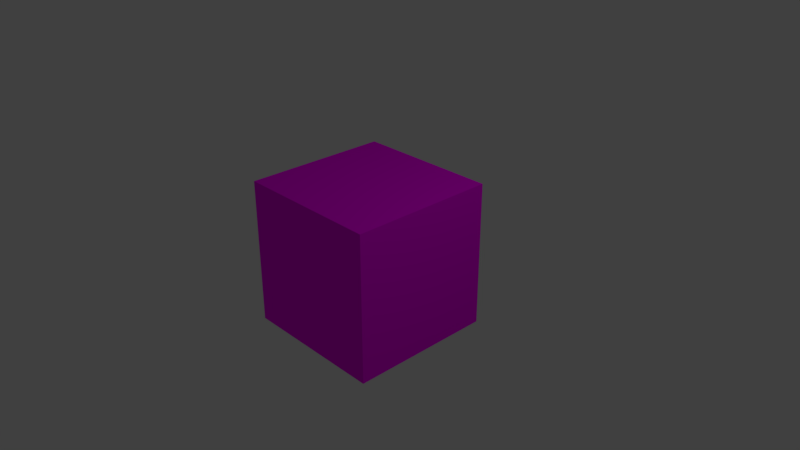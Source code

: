 # Source: QuestionBlockCube.blend  (saved by Blender 2.79.0; exported with 4.5.12 LTS)
import bpy
from mathutils import Matrix  # noqa: F401  (used for matrix-valued properties, if any)

bpy.ops.wm.read_factory_settings(use_empty=True)
scene = bpy.context.scene
scene.name = 'Scene'

# ---- collections
col_collection_1 = bpy.data.collections.new('Collection 1'); scene.collection.children.link(col_collection_1)

# ---- images (referenced by path relative to the original .blend; pixels are not part of the script)
import os
ASSET_DIR = os.environ.get("B2B_ASSET_DIR", "")  # directory of the original .blend (textures are referenced by path, not embedded)
HERE = os.path.dirname(os.path.abspath(__file__))  # packed textures are extracted next to this script under _unpacked/

def load_image(name, relpath, width, height, colorspace="sRGB"):
    """Load a texture the original file referenced (path relative to the .blend, or extracted next to this script)."""
    p = next((c for c in (os.path.join(HERE, relpath), os.path.join(ASSET_DIR, relpath)) if relpath and os.path.exists(c)), "")
    if p:
        img = bpy.data.images.load(p, check_existing=True)
        img.name = name
    else:  # same state as the original file: an image datablock whose file is absent (Cycles renders it pink)
        img = bpy.data.images.new(name, width, height)
        img.source = "FILE"
        img.filepath = "//" + (relpath or name)
    img.colorspace_settings.name = colorspace
    return img
img_ao_cube = load_image('AO_Cube', '', 1024, 1024, 'sRGB')

# ---- materials (node trees are filled in below, after node groups)
mat_cubematerial = bpy.data.materials.new('CubeMaterial')
mat_cubematerial.alpha_threshold = 0.0
mat_cubematerial.roughness = 0.5

# ---- material node trees
mat_cubematerial.use_nodes = True; mat_cubematerial.node_tree.nodes.clear()
_N = mat_cubematerial.node_tree.nodes; _L = mat_cubematerial.node_tree.links
n0 = _N.new('ShaderNodeBsdfDiffuse'); n0.name = 'Diffuse BSDF'; n0.location = (10, 300)
n1 = _N.new('ShaderNodeOutputMaterial'); n1.name = 'Material Output'; n1.location = (177, 298)
n2 = _N.new('ShaderNodeTexImage'); n2.name = 'Image Texture'; n2.location = (-180, 300)
n2.width = 140
n2.image = img_ao_cube
_L.new(n0.outputs[0], n1.inputs[0])
_L.new(n2.outputs[0], n0.inputs[0])
n1.is_active_output = True

# ---- world
world_world = bpy.data.worlds.new('World'); scene.world = world_world
world_world.color = (0.05088, 0.05088, 0.05088)
world_world.use_sun_shadow = False
world_world.sun_shadow_jitter_overblur = 0.0
world_world.cycles.sampling_method = 'MANUAL'

# ---- cameras
cam_camera = bpy.data.cameras.new('Camera')
cam_camera.clip_end = 100.0
cam_camera.lens = 35.0
cam_camera.sensor_width = 32.0
cam_camera.sensor_height = 18.0
cam_camera.ortho_scale = 7.314
cam_camera.dof.focus_distance = 0.0

# ---- lights
light_lamp = bpy.data.lights.new('Lamp', 'POINT')
light_lamp.transmission_factor = 0.0
light_lamp.cutoff_distance = 30.0
light_lamp.energy = 100.0
light_lamp.shadow_buffer_clip_start = 1.001
light_lamp.shadow_soft_size = 0.1
light_lamp.shadow_maximum_resolution = 0.006
light_lamp.use_absolute_resolution = True

# ---- meshes
me_cube = bpy.data.meshes.new('Cube')
me_cube.from_pydata([(1.0, 1.0, -1.0), (1.0, -1.0, -1.0), (-1.0, -1.0, -1.0), (-1.0, 1.0, -1.0), (1.0, 1.0, 1.0), (1.0, -1.0, 1.0), (-1.0, -1.0, 1.0), (-1.0, 1.0, 1.0)], [], [(0, 1, 2, 3), (4, 7, 6, 5), (0, 4, 5, 1), (1, 5, 6, 2), (2, 6, 7, 3), (4, 0, 3, 7)])
_uv = me_cube.uv_layers.new(name='UVMap')
_uv.uv.foreach_set('vector', [0.3913, 0.499, 0.6273, 0.499, 0.6273, 0.735, 0.3913, 0.735, 0.3913, 0.2631, 0.3913, 0.02709, 0.6273, 0.02709, 0.6273, 0.2631, 0.3913, 0.499, 0.3913, 0.2631, 0.6273, 0.2631, 0.6273, 0.499, 0.8633, 0.735, 0.8633, 0.971, 0.6273, 0.971, 0.6273, 0.735, 0.6273, 0.735, 0.6273, 0.971, 0.3913, 0.971, 0.3913, 0.735, 0.1553, 0.971, 0.1553, 0.735, 0.3913, 0.735, 0.3913, 0.971])
me_cube.materials.append(mat_cubematerial)
me_cube.use_remesh_preserve_volume = False
me_cube.use_remesh_preserve_attributes = False
me_cube.use_mirror_vertex_groups = False
me_cube.update()

# ---- objects
ob_cube = bpy.data.objects.new('Cube', me_cube)
ob_lamp = bpy.data.objects.new('Lamp', light_lamp)
ob_camera = bpy.data.objects.new('Camera', cam_camera)

# ---- transforms, parenting, visibility, modifiers, constraints
ob_cube.location = (0.0, 0.0, 0.0)
ob_cube.lock_rotations_4d = False
ob_cube.empty_display_type = 'ARROWS'
ob_cube.lineart.crease_threshold = 0.0
ob_lamp.location = (4.076, 1.005, 5.904)
ob_lamp.rotation_euler = (0.6503, 0.05522, 1.866)
ob_lamp.lock_rotations_4d = False
ob_lamp.empty_display_type = 'ARROWS'
ob_lamp.color = (0.0, 0.0, 0.0, 0.0)
ob_lamp.lineart.crease_threshold = 0.0
ob_camera.location = (7.481, -6.508, 5.344)
ob_camera.rotation_euler = (1.109, 0.0, 0.8149)
ob_camera.lock_rotations_4d = False
ob_camera.empty_display_type = 'ARROWS'
ob_camera.color = (0.0, 0.0, 0.0, 0.0)
ob_camera.display_type = 'WIRE'
ob_camera.lineart.crease_threshold = 0.0

# ---- collection membership
col_collection_1.objects.link(ob_cube)
col_collection_1.objects.link(ob_lamp)
col_collection_1.objects.link(ob_camera)

# ---- scene / render settings (as saved in the file)
scene.camera = ob_camera
scene.frame_start = 1; scene.frame_end = 250; scene.frame_set(1)
scene.render.engine = 'CYCLES'
scene.render.resolution_percentage = 50
scene.render.dither_intensity = 0.0
scene.cycles.use_denoising = False
scene.cycles.samples = 512
scene.cycles.sampling_pattern = 'TABULATED_SOBOL'
scene.cycles.use_adaptive_sampling = False
scene.cycles.use_light_tree = False
scene.cycles.blur_glossy = 0.0
scene.cycles.sample_clamp_indirect = 0.0
scene.cycles.bake_type = 'AO'
scene.view_settings.view_transform = 'Standard'
bpy.context.view_layer.update()
